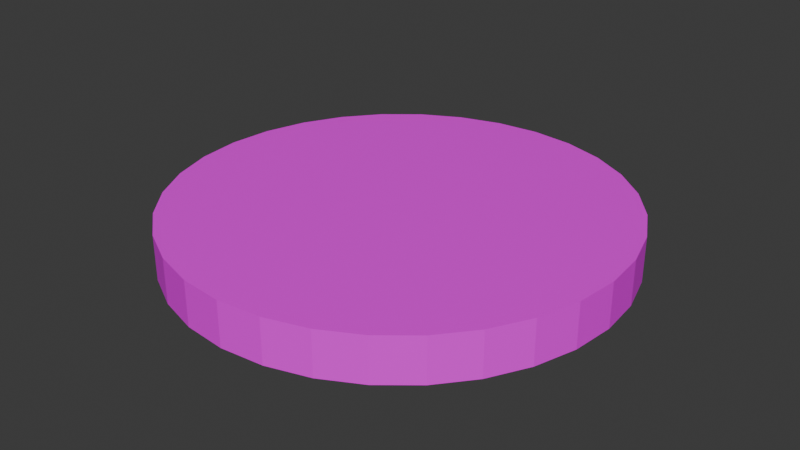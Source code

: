 # Source: BasicFightingMap-V1.blend  (saved by Blender 5.1.30; exported with 4.5.12 LTS)
import bpy
from mathutils import Matrix  # noqa: F401  (used for matrix-valued properties, if any)

bpy.ops.wm.read_factory_settings(use_empty=True)
scene = bpy.context.scene
scene.name = 'Scene'

# ---- collections
col_collection = bpy.data.collections.new('Collection'); scene.collection.children.link(col_collection)

# ---- images (referenced by path relative to the original .blend; pixels are not part of the script)
import os
ASSET_DIR = os.environ.get("B2B_ASSET_DIR", "")  # directory of the original .blend (textures are referenced by path, not embedded)
HERE = os.path.dirname(os.path.abspath(__file__))  # packed textures are extracted next to this script under _unpacked/

def load_image(name, relpath, width, height, colorspace="sRGB"):
    """Load a texture the original file referenced (path relative to the .blend, or extracted next to this script)."""
    p = next((c for c in (os.path.join(HERE, relpath), os.path.join(ASSET_DIR, relpath)) if relpath and os.path.exists(c)), "")
    if p:
        img = bpy.data.images.load(p, check_existing=True)
        img.name = name
    else:  # same state as the original file: an image datablock whose file is absent (Cycles renders it pink)
        img = bpy.data.images.new(name, width, height)
        img.source = "FILE"
        img.filepath = "//" + (relpath or name)
    img.colorspace_settings.name = colorspace
    return img
img_grunge_wall_texture_jpg = load_image('grunge-wall-texture.jpg', 'LevelTextures/grunge-wall-texture.jpg', 1024, 1024, 'sRGB')

# ---- materials (node trees are filled in below, after node groups)
mat_material_001 = bpy.data.materials.new('Material.001')

# ---- material node trees
mat_material_001.use_nodes = True; mat_material_001.node_tree.nodes.clear()
_N = mat_material_001.node_tree.nodes; _L = mat_material_001.node_tree.links
n0 = _N.new('ShaderNodeBsdfPrincipled'); n0.name = 'Principled BSDF'; n0.location = (-200, 100)
n1 = _N.new('ShaderNodeOutputMaterial'); n1.name = 'Material Output'; n1.location = (200, 100)
n2 = _N.new('ShaderNodeTexImage'); n2.name = 'Image Texture'; n2.location = (-490, 80)
n2.image = img_grunge_wall_texture_jpg
_L.new(n0.outputs[0], n1.inputs[0])
_L.new(n2.outputs[0], n0.inputs[0])
n1.is_active_output = True

# ---- world
world_world = bpy.data.worlds.new('World'); scene.world = world_world
world_world.use_nodes = True; world_world.node_tree.nodes.clear()
_N = world_world.node_tree.nodes; _L = world_world.node_tree.links
n0 = _N.new('ShaderNodeOutputWorld'); n0.name = 'World Output'; n0.location = (200, 100)
n1 = _N.new('ShaderNodeBackground'); n1.name = 'Background'; n1.location = (-200, 100)
n1.inputs[0].default_value = (0.05088, 0.05088, 0.05088, 1.0)
_L.new(n1.outputs[0], n0.inputs[0])
n0.is_active_output = True
world_world.color = (0.05088, 0.05088, 0.05088)
world_world.sun_shadow_jitter_overblur = 0.0

# ---- meshes
me_cylinder = bpy.data.meshes.new('Cylinder')
me_cylinder.from_pydata([(0.0, 1.0, -1.0), (0.0, 1.0, 1.0), (0.1951, 0.9808, -1.0), (0.1951, 0.9808, 1.0), (0.3827, 0.9239, -1.0), (0.3827, 0.9239, 1.0), (0.5556, 0.8315, -1.0), (0.5556, 0.8315, 1.0), (0.7071, 0.7071, -1.0), (0.7071, 0.7071, 1.0), (0.8315, 0.5556, -1.0), (0.8315, 0.5556, 1.0), (0.9239, 0.3827, -1.0), (0.9239, 0.3827, 1.0), (0.9808, 0.1951, -1.0), (0.9808, 0.1951, 1.0), (1.0, 0.0, -1.0), (1.0, 0.0, 1.0), (0.9808, -0.1951, -1.0), (0.9808, -0.1951, 1.0), (0.9239, -0.3827, -1.0), (0.9239, -0.3827, 1.0), (0.8315, -0.5556, -1.0), (0.8315, -0.5556, 1.0), (0.7071, -0.7071, -1.0), (0.7071, -0.7071, 1.0), (0.5556, -0.8315, -1.0), (0.5556, -0.8315, 1.0), (0.3827, -0.9239, -1.0), (0.3827, -0.9239, 1.0), (0.1951, -0.9808, -1.0), (0.1951, -0.9808, 1.0), (0.0, -1.0, -1.0), (0.0, -1.0, 1.0), (-0.1951, -0.9808, -1.0), (-0.1951, -0.9808, 1.0), (-0.3827, -0.9239, -1.0), (-0.3827, -0.9239, 1.0), (-0.5556, -0.8315, -1.0), (-0.5556, -0.8315, 1.0), (-0.7071, -0.7071, -1.0), (-0.7071, -0.7071, 1.0), (-0.8315, -0.5556, -1.0), (-0.8315, -0.5556, 1.0), (-0.9239, -0.3827, -1.0), (-0.9239, -0.3827, 1.0), (-0.9808, -0.1951, -1.0), (-0.9808, -0.1951, 1.0), (-1.0, 0.0, -1.0), (-1.0, 0.0, 1.0), (-0.9808, 0.1951, -1.0), (-0.9808, 0.1951, 1.0), (-0.9239, 0.3827, -1.0), (-0.9239, 0.3827, 1.0), (-0.8315, 0.5556, -1.0), (-0.8315, 0.5556, 1.0), (-0.7071, 0.7071, -1.0), (-0.7071, 0.7071, 1.0), (-0.5556, 0.8315, -1.0), (-0.5556, 0.8315, 1.0), (-0.3827, 0.9239, -1.0), (-0.3827, 0.9239, 1.0), (-0.1951, 0.9808, -1.0), (-0.1951, 0.9808, 1.0)], [], [(0, 1, 3, 2), (2, 3, 5, 4), (4, 5, 7, 6), (6, 7, 9, 8), (8, 9, 11, 10), (10, 11, 13, 12), (12, 13, 15, 14), (14, 15, 17, 16), (16, 17, 19, 18), (18, 19, 21, 20), (20, 21, 23, 22), (22, 23, 25, 24), (24, 25, 27, 26), (26, 27, 29, 28), (28, 29, 31, 30), (30, 31, 33, 32), (32, 33, 35, 34), (34, 35, 37, 36), (36, 37, 39, 38), (38, 39, 41, 40), (40, 41, 43, 42), (42, 43, 45, 44), (44, 45, 47, 46), (46, 47, 49, 48), (48, 49, 51, 50), (50, 51, 53, 52), (52, 53, 55, 54), (54, 55, 57, 56), (56, 57, 59, 58), (58, 59, 61, 60), (3, 1, 63, 61, 59, 57, 55, 53, 51, 49, 47, 45, 43, 41, 39, 37, 35, 33, 31, 29, 27, 25, 23, 21, 19, 17, 15, 13, 11, 9, 7, 5), (60, 61, 63, 62), (62, 63, 1, 0), (0, 2, 4, 6, 8, 10, 12, 14, 16, 18, 20, 22, 24, 26, 28, 30, 32, 34, 36, 38, 40, 42, 44, 46, 48, 50, 52, 54, 56, 58, 60, 62)])
_uv = me_cylinder.uv_layers.new(name='UVMap')
_uv.uv.foreach_set('vector', [1.0, 0.5, 1.0, 1.0, 0.9688, 1.0, 0.9688, 0.5, 0.9688, 0.5, 0.9688, 1.0, 0.9375, 1.0, 0.9375, 0.5, 0.9375, 0.5, 0.9375, 1.0, 0.9062, 1.0, 0.9062, 0.5, 0.9062, 0.5, 0.9062, 1.0, 0.875, 1.0, 0.875, 0.5, 0.875, 0.5, 0.875, 1.0, 0.8438, 1.0, 0.8438, 0.5, 0.8438, 0.5, 0.8438, 1.0, 0.8125, 1.0, 0.8125, 0.5, 0.8125, 0.5, 0.8125, 1.0, 0.7812, 1.0, 0.7812, 0.5, 0.7812, 0.5, 0.7812, 1.0, 0.75, 1.0, 0.75, 0.5, 0.75, 0.5, 0.75, 1.0, 0.7188, 1.0, 0.7188, 0.5, 0.7188, 0.5, 0.7188, 1.0, 0.6875, 1.0, 0.6875, 0.5, 0.6875, 0.5, 0.6875, 1.0, 0.6562, 1.0, 0.6562, 0.5, 0.6562, 0.5, 0.6562, 1.0, 0.625, 1.0, 0.625, 0.5, 0.625, 0.5, 0.625, 1.0, 0.5938, 1.0, 0.5938, 0.5, 0.5938, 0.5, 0.5938, 1.0, 0.5625, 1.0, 0.5625, 0.5, 0.5625, 0.5, 0.5625, 1.0, 0.5312, 1.0, 0.5312, 0.5, 0.5312, 0.5, 0.5312, 1.0, 0.5, 1.0, 0.5, 0.5, 0.5, 0.5, 0.5, 1.0, 0.4688, 1.0, 0.4688, 0.5, 0.4688, 0.5, 0.4688, 1.0, 0.4375, 1.0, 0.4375, 0.5, 0.4375, 0.5, 0.4375, 1.0, 0.4062, 1.0, 0.4062, 0.5, 0.4062, 0.5, 0.4062, 1.0, 0.375, 1.0, 0.375, 0.5, 0.375, 0.5, 0.375, 1.0, 0.3438, 1.0, 0.3438, 0.5, 0.3438, 0.5, 0.3438, 1.0, 0.3125, 1.0, 0.3125, 0.5, 0.3125, 0.5, 0.3125, 1.0, 0.2812, 1.0, 0.2812, 0.5, 0.2812, 0.5, 0.2812, 1.0, 0.25, 1.0, 0.25, 0.5, 0.25, 0.5, 0.25, 1.0, 0.2188, 1.0, 0.2188, 0.5, 0.2188, 0.5, 0.2188, 1.0, 0.1875, 1.0, 0.1875, 0.5, 0.1875, 0.5, 0.1875, 1.0, 0.1562, 1.0, 0.1562, 0.5, 0.1562, 0.5, 0.1562, 1.0, 0.125, 1.0, 0.125, 0.5, 0.125, 0.5, 0.125, 1.0, 0.09375, 1.0, 0.09375, 0.5, 0.09375, 0.5, 0.09375, 1.0, 0.0625, 1.0, 0.0625, 0.5, 0.2968, 0.4854, 0.25, 0.49, 0.2032, 0.4854, 0.1582, 0.4717, 0.1167, 0.4496, 0.08029, 0.4197, 0.05045, 0.3833, 0.02827, 0.3418, 0.01461, 0.2968, 0.01, 0.25, 0.01461, 0.2032, 0.02827, 0.1582, 0.05045, 0.1167, 0.08029, 0.08029, 0.1167, 0.05045, 0.1582, 0.02827, 0.2032, 0.01461, 0.25, 0.01, 0.2968, 0.01461, 0.3418, 0.02827, 0.3833, 0.05045, 0.4197, 0.08029, 0.4496, 0.1167, 0.4717, 0.1582, 0.4854, 0.2032, 0.49, 0.25, 0.4854, 0.2968, 0.4717, 0.3418, 0.4496, 0.3833, 0.4197, 0.4197, 0.3833, 0.4496, 0.3418, 0.4717, 0.0625, 0.5, 0.0625, 1.0, 0.03125, 1.0, 0.03125, 0.5, 0.03125, 0.5, 0.03125, 1.0, 0.0, 1.0, 0.0, 0.5, 0.75, 0.49, 0.7968, 0.4854, 0.8418, 0.4717, 0.8833, 0.4496, 0.9197, 0.4197, 0.9496, 0.3833, 0.9717, 0.3418, 0.9854, 0.2968, 0.99, 0.25, 0.9854, 0.2032, 0.9717, 0.1582, 0.9496, 0.1167, 0.9197, 0.08029, 0.8833, 0.05045, 0.8418, 0.02827, 0.7968, 0.01461, 0.75, 0.01, 0.7032, 0.01461, 0.6582, 0.02827, 0.6167, 0.05045, 0.5803, 0.08029, 0.5504, 0.1167, 0.5283, 0.1582, 0.5146, 0.2032, 0.51, 0.25, 0.5146, 0.2968, 0.5283, 0.3418, 0.5504, 0.3833, 0.5803, 0.4197, 0.6167, 0.4496, 0.6582, 0.4717, 0.7032, 0.4854])
me_cylinder.materials.append(mat_material_001)
me_cylinder.update()

# ---- objects
ob_cylinder = bpy.data.objects.new('Cylinder', me_cylinder)

# ---- transforms, parenting, visibility, modifiers, constraints
ob_cylinder.location = (0.0, 0.0, 0.0)
ob_cylinder.scale = (10.0, 10.0, 1.0)

# ---- collection membership
col_collection.objects.link(ob_cylinder)

# ---- scene / render settings (as saved in the file)
scene.frame_start = 1; scene.frame_end = 250; scene.frame_set(1)
scene.render.engine = 'BLENDER_EEVEE_NEXT'
scene.render.bake_bias = 0.0
scene.render.bake_samples = 0
scene.cycles.sampling_pattern = 'TABULATED_SOBOL'
scene.eevee.use_volume_custom_range = False
bpy.context.view_layer.update()

# ---- added for rendering (the .blend has no active camera and no usable light): camera, sun
cam_auto = bpy.data.cameras.new('AutoCamera')
cam_auto.lens = 50.0
cam_auto.sensor_width = 36.0
cam_auto.clip_end = 1000.0
ob_auto_camera = bpy.data.objects.new('AutoCamera', cam_auto)
scene.collection.objects.link(ob_auto_camera)
ob_auto_camera.location = (26.2346, -31.4816, 20.9877)
ob_auto_camera.rotation_euler = (1.09748, -7.21219e-08, 0.694738)
scene.camera = ob_auto_camera
light_auto_sun = bpy.data.lights.new('AutoSun', 'SUN')
light_auto_sun.energy = 3.0
light_auto_sun.angle = 0.0523599
ob_auto_sun = bpy.data.objects.new('AutoSun', light_auto_sun)
scene.collection.objects.link(ob_auto_sun)
ob_auto_sun.rotation_euler = (0.872665, 0.174533, 0.523599)
bpy.context.view_layer.update()
